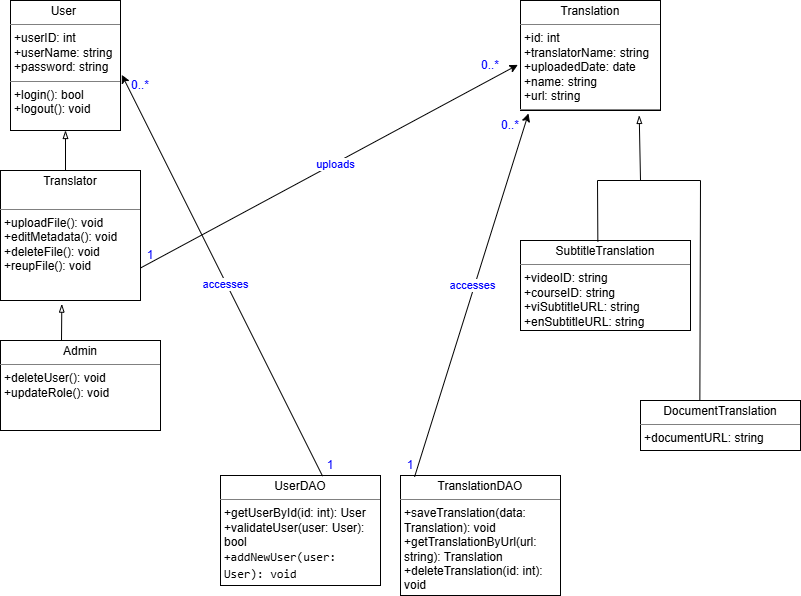

The diagram above was exported from draw.io. Its source (the exported page's mxGraphModel, read from the mxfile embedded in the PNG):
<mxGraphModel dx="786" dy="1598" grid="1" gridSize="10" guides="1" tooltips="1" connect="1" arrows="1" fold="1" page="1" pageScale="1" pageWidth="850" pageHeight="1100" math="0" shadow="0">
  <root>
    <mxCell id="0" />
    <mxCell id="1" parent="0" />
    <mxCell id="jDkob1UxK3I2KGgKYR6f-1" parent="1" style="verticalAlign=top;align=left;overflow=fill;html=1;whiteSpace=wrap;" value="&lt;p style=&quot;margin:0px;margin-top:4px;text-align:center;&quot;&gt;User&amp;nbsp;&lt;/p&gt;&lt;hr size=&quot;1&quot; style=&quot;border-style:solid;&quot;&gt;&lt;p style=&quot;margin:0px;margin-left:4px;&quot;&gt;+userID: int&lt;/p&gt;&lt;p style=&quot;margin:0px;margin-left:4px;&quot;&gt;+userName: string&lt;/p&gt;&lt;p style=&quot;margin:0px;margin-left:4px;&quot;&gt;+password: string&lt;/p&gt;&lt;hr size=&quot;1&quot; style=&quot;border-style:solid;&quot;&gt;&lt;p style=&quot;margin:0px;margin-left:4px;&quot;&gt;+login(): bool&lt;/p&gt;&lt;p style=&quot;margin:0px;margin-left:4px;&quot;&gt;+logout(): void&lt;/p&gt;" vertex="1">
      <mxGeometry height="130" width="110" x="10" y="-90" as="geometry" />
    </mxCell>
    <mxCell id="jDkob1UxK3I2KGgKYR6f-5" parent="1" style="verticalAlign=top;align=left;overflow=fill;html=1;whiteSpace=wrap;" value="&lt;p style=&quot;margin:0px;margin-top:4px;text-align:center;&quot;&gt;Translator&lt;/p&gt;&lt;div&gt;&lt;br&gt;&lt;/div&gt;&lt;hr size=&quot;1&quot; style=&quot;border-style:solid;&quot;&gt;&lt;p style=&quot;margin:0px;margin-left:4px;&quot;&gt;&lt;/p&gt;&lt;p style=&quot;margin:0px;margin-left:4px;&quot;&gt;+uploadFile(): void&lt;/p&gt;&lt;p style=&quot;margin:0px;margin-left:4px;&quot;&gt;+editMetadata(): void&lt;/p&gt;&lt;p style=&quot;margin:0px;margin-left:4px;&quot;&gt;+deleteFile(): void&lt;/p&gt;&lt;p style=&quot;margin:0px;margin-left:4px;&quot;&gt;+reupFile(): void&lt;/p&gt;" vertex="1">
      <mxGeometry height="130" width="140" y="80" as="geometry" />
    </mxCell>
    <mxCell id="jDkob1UxK3I2KGgKYR6f-6" parent="1" style="verticalAlign=top;align=left;overflow=fill;html=1;whiteSpace=wrap;" value="&lt;p style=&quot;margin:0px;margin-top:4px;text-align:center;&quot;&gt;Admin&lt;/p&gt;&lt;hr size=&quot;1&quot; style=&quot;border-style:solid;&quot;&gt;&lt;p style=&quot;margin:0px;margin-left:4px;&quot;&gt;&lt;/p&gt;&lt;p style=&quot;margin:0px;margin-left:4px;&quot;&gt;+deleteUser(): void&lt;/p&gt;&lt;p style=&quot;margin:0px;margin-left:4px;&quot;&gt;+updateRole(): void&lt;/p&gt;" vertex="1">
      <mxGeometry height="90" width="160" y="250" as="geometry" />
    </mxCell>
    <mxCell id="jDkob1UxK3I2KGgKYR6f-9" edge="1" parent="1" style="endArrow=blockThin;html=1;rounded=0;endFill=0;entryX=0.5;entryY=1;entryDx=0;entryDy=0;" target="jDkob1UxK3I2KGgKYR6f-1" value="">
      <mxGeometry height="50" relative="1" width="50" as="geometry">
        <mxPoint x="65" y="80" as="sourcePoint" />
        <mxPoint x="430" y="140" as="targetPoint" />
      </mxGeometry>
    </mxCell>
    <mxCell id="jDkob1UxK3I2KGgKYR6f-11" parent="1" style="verticalAlign=top;align=left;overflow=fill;html=1;whiteSpace=wrap;" value="&lt;p style=&quot;margin:0px;margin-top:4px;text-align:center;&quot;&gt;Translation&lt;/p&gt;&lt;hr size=&quot;1&quot; style=&quot;border-style:solid;&quot;&gt;&lt;p style=&quot;margin:0px;margin-left:4px;&quot;&gt;+id: int&lt;/p&gt;&lt;p style=&quot;margin:0px;margin-left:4px;&quot;&gt;+translatorName: string&lt;/p&gt;&lt;p style=&quot;margin:0px;margin-left:4px;&quot;&gt;+uploadedDate: date&lt;/p&gt;&lt;p style=&quot;margin:0px;margin-left:4px;&quot;&gt;+name: string&lt;/p&gt;&lt;p style=&quot;margin:0px;margin-left:4px;&quot;&gt;+url: string&lt;/p&gt;&lt;hr size=&quot;1&quot; style=&quot;border-style:solid;&quot;&gt;&lt;p style=&quot;margin:0px;margin-left:4px;&quot;&gt;&lt;br&gt;&lt;/p&gt;" vertex="1">
      <mxGeometry height="110" width="140" x="520" y="-90" as="geometry" />
    </mxCell>
    <mxCell id="jDkob1UxK3I2KGgKYR6f-12" parent="1" style="verticalAlign=top;align=left;overflow=fill;html=1;whiteSpace=wrap;" value="&lt;p style=&quot;margin:0px;margin-top:4px;text-align:center;&quot;&gt;SubtitleTranslation&lt;/p&gt;&lt;hr size=&quot;1&quot; style=&quot;border-style:solid;&quot;&gt;&lt;p style=&quot;margin:0px;margin-left:4px;&quot;&gt;+videoID: string&lt;/p&gt;&lt;p style=&quot;margin:0px;margin-left:4px;&quot;&gt;+courseID: string&lt;/p&gt;&lt;p style=&quot;margin:0px;margin-left:4px;&quot;&gt;+viSubtitleURL: string&lt;/p&gt;&lt;p style=&quot;margin:0px;margin-left:4px;&quot;&gt;+enSubtitleURL: string&lt;/p&gt;&lt;hr size=&quot;1&quot; style=&quot;border-style:solid;&quot;&gt;&lt;p style=&quot;margin:0px;margin-left:4px;&quot;&gt;&lt;br&gt;&lt;/p&gt;" vertex="1">
      <mxGeometry height="90" width="170" x="520" y="150" as="geometry" />
    </mxCell>
    <mxCell id="jDkob1UxK3I2KGgKYR6f-13" parent="1" style="verticalAlign=top;align=left;overflow=fill;html=1;whiteSpace=wrap;" value="&lt;p style=&quot;margin:0px;margin-top:4px;text-align:center;&quot;&gt;DocumentTranslation&lt;/p&gt;&lt;hr size=&quot;1&quot; style=&quot;border-style:solid;&quot;&gt;&lt;p style=&quot;margin:0px;margin-left:4px;&quot;&gt;+documentURL: string&lt;/p&gt;&lt;hr size=&quot;1&quot; style=&quot;border-style:solid;&quot;&gt;&lt;p style=&quot;margin:0px;margin-left:4px;&quot;&gt;&lt;br&gt;&lt;/p&gt;" vertex="1">
      <mxGeometry height="50" width="160" x="640" y="310" as="geometry" />
    </mxCell>
    <mxCell id="jDkob1UxK3I2KGgKYR6f-14" edge="1" parent="1" source="jDkob1UxK3I2KGgKYR6f-12" style="endArrow=none;html=1;rounded=0;exitX=0.455;exitY=0.011;exitDx=0;exitDy=0;exitPerimeter=0;" value="">
      <mxGeometry height="50" relative="1" width="50" as="geometry">
        <Array as="points">
          <mxPoint x="597" y="90" />
        </Array>
        <mxPoint x="580" y="60" as="sourcePoint" />
        <mxPoint x="700" y="90" as="targetPoint" />
      </mxGeometry>
    </mxCell>
    <mxCell id="jDkob1UxK3I2KGgKYR6f-16" edge="1" parent="1" style="endArrow=blockThin;html=1;rounded=0;entryX=0.848;entryY=1.045;entryDx=0;entryDy=0;entryPerimeter=0;endFill=0;" target="jDkob1UxK3I2KGgKYR6f-11" value="">
      <mxGeometry height="50" relative="1" width="50" as="geometry">
        <mxPoint x="640" y="90" as="sourcePoint" />
        <mxPoint x="630" y="10" as="targetPoint" />
      </mxGeometry>
    </mxCell>
    <mxCell id="jDkob1UxK3I2KGgKYR6f-17" parent="1" style="verticalAlign=top;align=left;overflow=fill;html=1;whiteSpace=wrap;" value="&lt;p style=&quot;margin:0px;margin-top:4px;text-align:center;&quot;&gt;UserDAO&lt;/p&gt;&lt;hr size=&quot;1&quot; style=&quot;border-style:solid;&quot;&gt;&lt;p style=&quot;margin:0px;margin-left:4px;&quot;&gt;&lt;/p&gt;&lt;p style=&quot;margin:0px;margin-left:4px;&quot;&gt;+getUserById(id: int): User&lt;/p&gt;&lt;p style=&quot;margin:0px;margin-left:4px;&quot;&gt;+validateUser(user: User): bool&lt;/p&gt;&lt;p style=&quot;margin:0px;margin-left:4px;&quot;&gt;&lt;span data-path-to-node=&quot;13,0,1,0,1,0&quot;&gt;&lt;code data-path-to-node=&quot;13,0,1,0,1,0&quot; data-index-in-node=&quot;71&quot;&gt;+addNewUser(user: User): void&lt;/code&gt;&lt;/span&gt;&lt;span data-path-to-node=&quot;13,0,1,0,1,1&quot;&gt;&lt;sup class=&quot;superscript&quot; data-turn-source-index=&quot;4&quot;&gt;&lt;/sup&gt;&lt;/span&gt;&lt;/p&gt;" vertex="1">
      <mxGeometry height="110" width="160" x="220" y="385" as="geometry" />
    </mxCell>
    <mxCell id="jDkob1UxK3I2KGgKYR6f-19" parent="1" style="verticalAlign=top;align=left;overflow=fill;html=1;whiteSpace=wrap;" value="&lt;p style=&quot;margin:0px;margin-top:4px;text-align:center;&quot;&gt;TranslationDAO&lt;/p&gt;&lt;hr size=&quot;1&quot; style=&quot;border-style:solid;&quot;&gt;&lt;p style=&quot;margin:0px;margin-left:4px;&quot;&gt;&lt;/p&gt;&lt;p style=&quot;margin:0px;margin-left:4px;&quot;&gt;+saveTranslation(data: Translation): void&lt;/p&gt;&lt;p style=&quot;margin:0px;margin-left:4px;&quot;&gt;+getTranslationByUrl(url: string): Translation&lt;/p&gt;&lt;p style=&quot;margin:0px;margin-left:4px;&quot;&gt;+deleteTranslation(id: int): void&lt;/p&gt;" vertex="1">
      <mxGeometry height="120" width="160" x="400" y="385" as="geometry" />
    </mxCell>
    <mxCell id="jDkob1UxK3I2KGgKYR6f-21" edge="1" parent="1" style="endArrow=blockThin;html=1;rounded=0;endFill=0;entryX=0.438;entryY=1.028;entryDx=0;entryDy=0;entryPerimeter=0;" target="jDkob1UxK3I2KGgKYR6f-5" value="">
      <mxGeometry height="50" relative="1" width="50" as="geometry">
        <mxPoint x="61" y="250" as="sourcePoint" />
        <mxPoint x="430" y="140" as="targetPoint" />
      </mxGeometry>
    </mxCell>
    <mxCell id="jDkob1UxK3I2KGgKYR6f-22" edge="1" parent="1" source="jDkob1UxK3I2KGgKYR6f-13" style="endArrow=none;html=1;rounded=0;exitX=0.371;exitY=-0.007;exitDx=0;exitDy=0;exitPerimeter=0;" value="">
      <mxGeometry height="50" relative="1" width="50" as="geometry">
        <mxPoint x="580" y="190" as="sourcePoint" />
        <mxPoint x="700" y="90" as="targetPoint" />
      </mxGeometry>
    </mxCell>
    <mxCell id="MPBYFedoeAWRcGAU49p8-2" edge="1" parent="1" source="jDkob1UxK3I2KGgKYR6f-5" style="endArrow=classic;html=1;rounded=0;exitX=1;exitY=0.75;exitDx=0;exitDy=0;entryX=-0.019;entryY=0.585;entryDx=0;entryDy=0;entryPerimeter=0;" target="jDkob1UxK3I2KGgKYR6f-11" value="">
      <mxGeometry height="50" relative="1" width="50" as="geometry">
        <mxPoint x="330" y="60" as="sourcePoint" />
        <mxPoint x="380" y="10" as="targetPoint" />
      </mxGeometry>
    </mxCell>
    <mxCell id="MPBYFedoeAWRcGAU49p8-3" connectable="0" parent="MPBYFedoeAWRcGAU49p8-2" style="edgeLabel;html=1;align=center;verticalAlign=middle;resizable=0;points=[];" value="&lt;font style=&quot;color: rgb(0, 0, 255);&quot;&gt;uploads&lt;/font&gt;" vertex="1">
      <mxGeometry relative="1" x="0.0339" y="-1" as="geometry">
        <mxPoint x="-1" as="offset" />
      </mxGeometry>
    </mxCell>
    <mxCell id="MPBYFedoeAWRcGAU49p8-4" parent="1" style="text;html=1;whiteSpace=wrap;strokeColor=none;fillColor=none;align=center;verticalAlign=middle;rounded=0;" value="&lt;font style=&quot;color: rgb(0, 0, 255);&quot;&gt;1&lt;/font&gt;" vertex="1">
      <mxGeometry height="30" width="60" x="120" y="150" as="geometry" />
    </mxCell>
    <mxCell id="MPBYFedoeAWRcGAU49p8-5" parent="1" style="text;html=1;whiteSpace=wrap;strokeColor=none;fillColor=none;align=center;verticalAlign=middle;rounded=0;" value="&lt;font style=&quot;color: rgb(0, 0, 255);&quot;&gt;0..*&lt;/font&gt;" vertex="1">
      <mxGeometry height="30" width="60" x="460" y="-40" as="geometry" />
    </mxCell>
    <mxCell id="MPBYFedoeAWRcGAU49p8-6" edge="1" parent="1" source="jDkob1UxK3I2KGgKYR6f-17" style="endArrow=classic;html=1;rounded=0;exitX=0.638;exitY=0.006;exitDx=0;exitDy=0;exitPerimeter=0;entryX=1.012;entryY=0.572;entryDx=0;entryDy=0;entryPerimeter=0;" target="jDkob1UxK3I2KGgKYR6f-1" value="">
      <mxGeometry height="50" relative="1" width="50" as="geometry">
        <mxPoint x="330" y="160" as="sourcePoint" />
        <mxPoint x="380" y="110" as="targetPoint" />
      </mxGeometry>
    </mxCell>
    <mxCell id="MPBYFedoeAWRcGAU49p8-7" connectable="0" parent="MPBYFedoeAWRcGAU49p8-6" style="edgeLabel;html=1;align=center;verticalAlign=middle;resizable=0;points=[];" value="&lt;font style=&quot;color: rgb(0, 0, 255);&quot;&gt;accesses&lt;/font&gt;" vertex="1">
      <mxGeometry relative="1" x="-0.0431" y="1" as="geometry">
        <mxPoint as="offset" />
      </mxGeometry>
    </mxCell>
    <mxCell id="MPBYFedoeAWRcGAU49p8-8" parent="1" style="text;html=1;whiteSpace=wrap;strokeColor=none;fillColor=none;align=center;verticalAlign=middle;rounded=0;" value="&lt;font style=&quot;color: rgb(0, 0, 255);&quot;&gt;1&lt;/font&gt;" vertex="1">
      <mxGeometry height="30" width="60" x="300" y="360" as="geometry" />
    </mxCell>
    <mxCell id="MPBYFedoeAWRcGAU49p8-10" parent="1" style="text;html=1;whiteSpace=wrap;strokeColor=none;fillColor=none;align=center;verticalAlign=middle;rounded=0;" value="&lt;font style=&quot;color: rgb(0, 0, 255);&quot;&gt;0..*&lt;/font&gt;" vertex="1">
      <mxGeometry height="30" width="60" x="110" y="-20" as="geometry" />
    </mxCell>
    <mxCell id="MPBYFedoeAWRcGAU49p8-12" edge="1" parent="1" source="jDkob1UxK3I2KGgKYR6f-19" style="endArrow=classic;html=1;rounded=0;exitX=0.088;exitY=0.011;exitDx=0;exitDy=0;exitPerimeter=0;entryX=0.057;entryY=1.027;entryDx=0;entryDy=0;entryPerimeter=0;" target="jDkob1UxK3I2KGgKYR6f-11" value="">
      <mxGeometry height="50" relative="1" width="50" as="geometry">
        <mxPoint x="330" y="260" as="sourcePoint" />
        <mxPoint x="380" y="210" as="targetPoint" />
      </mxGeometry>
    </mxCell>
    <mxCell id="MPBYFedoeAWRcGAU49p8-13" connectable="0" parent="MPBYFedoeAWRcGAU49p8-12" style="edgeLabel;html=1;align=center;verticalAlign=middle;resizable=0;points=[];" value="&lt;span style=&quot;color: rgb(0, 0, 255);&quot;&gt;accesses&lt;/span&gt;" vertex="1">
      <mxGeometry relative="1" x="0.0488" y="3" as="geometry">
        <mxPoint as="offset" />
      </mxGeometry>
    </mxCell>
    <mxCell id="MPBYFedoeAWRcGAU49p8-14" parent="1" style="text;html=1;whiteSpace=wrap;strokeColor=none;fillColor=none;align=center;verticalAlign=middle;rounded=0;" value="&lt;span style=&quot;color: rgb(0, 0, 255);&quot;&gt;1&lt;/span&gt;" vertex="1">
      <mxGeometry height="30" width="60" x="380" y="360" as="geometry" />
    </mxCell>
    <mxCell id="MPBYFedoeAWRcGAU49p8-16" parent="1" style="text;html=1;whiteSpace=wrap;strokeColor=none;fillColor=none;align=center;verticalAlign=middle;rounded=0;" value="&lt;span style=&quot;color: rgb(0, 0, 255);&quot;&gt;0..*&lt;/span&gt;" vertex="1">
      <mxGeometry height="30" width="60" x="480" y="20" as="geometry" />
    </mxCell>
  </root>
</mxGraphModel>